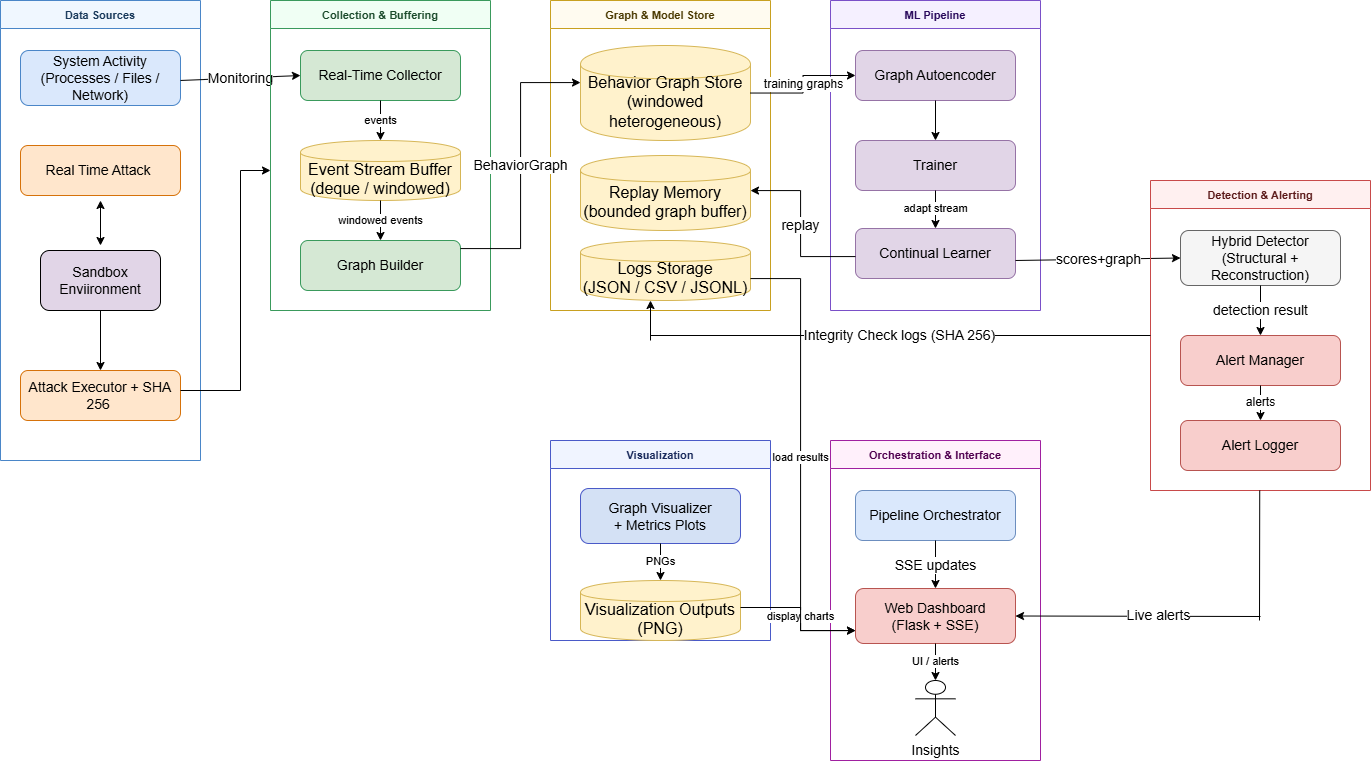

The diagram above was exported from draw.io. Its source (the exported page's mxGraphModel, read from the mxfile embedded in the PNG):
<mxGraphModel dx="1603" dy="863" grid="1" gridSize="10" guides="1" tooltips="1" connect="1" arrows="1" fold="1" page="1" pageScale="1" pageWidth="827" pageHeight="1169" math="0" shadow="0">
  <root>
    <mxCell id="0" />
    <mxCell id="1" parent="0" />
    <mxCell id="itdljkJY04Dnu7OtVys1-1" parent="1" style="swimlane;startSize=28;fillColor=#f0f7ff;strokeColor=#4a86c8;fontStyle=1;fontSize=11;fontColor=#1a3a5c;" value="Data Sources" vertex="1">
      <mxGeometry height="460" width="200" x="20" y="70" as="geometry" />
    </mxCell>
    <mxCell id="itdljkJY04Dnu7OtVys1-2" parent="itdljkJY04Dnu7OtVys1-1" style="rounded=1;whiteSpace=wrap;html=1;fillColor=#dae8fc;strokeColor=#4a86c8;fontSize=11;" value="&lt;font style=&quot;font-size: 14px;&quot;&gt;&lt;font style=&quot;&quot;&gt;System Activity&lt;br&gt;&lt;/font&gt;(Processes / Files / Network)&lt;/font&gt;" vertex="1">
      <mxGeometry height="55" width="160" x="20" y="50" as="geometry" />
    </mxCell>
    <mxCell id="itdljkJY04Dnu7OtVys1-3" parent="itdljkJY04Dnu7OtVys1-1" style="rounded=1;whiteSpace=wrap;html=1;fillColor=#ffe6cc;strokeColor=#d6720a;fontSize=11;" value="&lt;font style=&quot;font-size: 14px;&quot;&gt;Real Time Attack&amp;nbsp;&lt;/font&gt;" vertex="1">
      <mxGeometry height="50" width="160" x="20" y="145" as="geometry" />
    </mxCell>
    <mxCell id="itdljkJY04Dnu7OtVys1-4" parent="itdljkJY04Dnu7OtVys1-1" style="rounded=1;whiteSpace=wrap;html=1;fillColor=#ffe6cc;strokeColor=#d6720a;fontSize=11;" value="&lt;font style=&quot;font-size: 14px;&quot;&gt;Attack Executor + SHA 256&amp;nbsp;&lt;/font&gt;" vertex="1">
      <mxGeometry height="50" width="160" x="20" y="370" as="geometry" />
    </mxCell>
    <mxCell id="itdljkJY04Dnu7OtVys1-49" parent="itdljkJY04Dnu7OtVys1-1" style="rounded=1;whiteSpace=wrap;html=1;fillColor=#E1D5E7;" value="&lt;font style=&quot;font-size: 14px;&quot;&gt;Sandbox Enviironment&lt;/font&gt;" vertex="1">
      <mxGeometry height="60" width="120" x="40" y="250" as="geometry" />
    </mxCell>
    <mxCell id="itdljkJY04Dnu7OtVys1-50" edge="1" parent="itdljkJY04Dnu7OtVys1-1" style="endArrow=classic;startArrow=classic;html=1;rounded=0;" value="">
      <mxGeometry height="50" relative="1" width="50" as="geometry">
        <mxPoint x="100" y="245" as="sourcePoint" />
        <mxPoint x="100" y="200" as="targetPoint" />
      </mxGeometry>
    </mxCell>
    <mxCell id="itdljkJY04Dnu7OtVys1-51" edge="1" parent="itdljkJY04Dnu7OtVys1-1" style="endArrow=classic;html=1;rounded=0;entryX=0.5;entryY=0;entryDx=0;entryDy=0;" target="itdljkJY04Dnu7OtVys1-4" value="">
      <mxGeometry height="50" relative="1" width="50" as="geometry">
        <mxPoint x="100" y="310" as="sourcePoint" />
        <mxPoint x="150" y="260" as="targetPoint" />
      </mxGeometry>
    </mxCell>
    <mxCell id="itdljkJY04Dnu7OtVys1-52" edge="1" parent="itdljkJY04Dnu7OtVys1-1" style="endArrow=none;html=1;rounded=0;" value="">
      <mxGeometry height="50" relative="1" width="50" as="geometry">
        <mxPoint x="180" y="390" as="sourcePoint" />
        <mxPoint x="240" y="390" as="targetPoint" />
      </mxGeometry>
    </mxCell>
    <mxCell id="itdljkJY04Dnu7OtVys1-59" edge="1" parent="itdljkJY04Dnu7OtVys1-1" style="endArrow=classic;html=1;rounded=0;entryX=0;entryY=0.5;entryDx=0;entryDy=0;" target="itdljkJY04Dnu7OtVys1-9" value="&lt;font style=&quot;font-size: 14px;&quot;&gt;Monitoring&lt;/font&gt;">
      <mxGeometry height="50" relative="1" width="50" as="geometry">
        <mxPoint x="180" y="80" as="sourcePoint" />
        <mxPoint x="230" y="30" as="targetPoint" />
      </mxGeometry>
    </mxCell>
    <mxCell id="itdljkJY04Dnu7OtVys1-8" parent="1" style="swimlane;startSize=28;fillColor=#f0fff4;strokeColor=#3a9a5c;fontStyle=1;fontSize=11;fontColor=#1a4a2a;" value="Collection &amp; Buffering" vertex="1">
      <mxGeometry height="310" width="220" x="290" y="70" as="geometry" />
    </mxCell>
    <mxCell id="itdljkJY04Dnu7OtVys1-9" parent="itdljkJY04Dnu7OtVys1-8" style="rounded=1;whiteSpace=wrap;html=1;fillColor=#d5e8d4;strokeColor=#3a9a5c;fontSize=11;" value="&lt;font style=&quot;font-size: 14px;&quot;&gt;Real-Time Collector&lt;/font&gt;" vertex="1">
      <mxGeometry height="50" width="160" x="30" y="50" as="geometry" />
    </mxCell>
    <mxCell id="itdljkJY04Dnu7OtVys1-10" parent="itdljkJY04Dnu7OtVys1-8" style="shape=cylinder;whiteSpace=wrap;html=1;fillColor=#fff2cc;strokeColor=#d6b656;fontSize=11;" value="&lt;div&gt;&lt;font style=&quot;font-size: 14px;&quot;&gt;&lt;br&gt;&lt;/font&gt;&lt;/div&gt;&lt;font size=&quot;3&quot;&gt;Event Stream Buffer&lt;br&gt;(deque / windowed)&lt;/font&gt;" vertex="1">
      <mxGeometry height="60" width="160" x="30" y="140" as="geometry" />
    </mxCell>
    <mxCell id="itdljkJY04Dnu7OtVys1-11" parent="itdljkJY04Dnu7OtVys1-8" style="rounded=1;whiteSpace=wrap;html=1;fillColor=#d5e8d4;strokeColor=#3a9a5c;fontSize=11;" value="&lt;font style=&quot;font-size: 14px;&quot;&gt;Graph Builder&lt;/font&gt;" vertex="1">
      <mxGeometry height="50" width="160" x="30" y="240" as="geometry" />
    </mxCell>
    <mxCell id="itdljkJY04Dnu7OtVys1-12" parent="1" style="swimlane;startSize=28;fillColor=#fffbf0;strokeColor=#c8a020;fontStyle=1;fontSize=11;fontColor=#4a3800;" value="Graph &amp; Model Store" vertex="1">
      <mxGeometry height="310" width="220" x="570" y="70" as="geometry" />
    </mxCell>
    <mxCell id="itdljkJY04Dnu7OtVys1-13" parent="itdljkJY04Dnu7OtVys1-12" style="shape=cylinder;whiteSpace=wrap;html=1;fillColor=#fff2cc;strokeColor=#d6b656;fontSize=11;" value="&lt;div&gt;&lt;font style=&quot;font-size: 14px;&quot;&gt;&lt;br&gt;&lt;/font&gt;&lt;/div&gt;&lt;font size=&quot;3&quot;&gt;Behavior Graph Store&lt;br&gt;(windowed heterogeneous)&lt;/font&gt;" vertex="1">
      <mxGeometry height="95" width="170" x="30" y="45" as="geometry" />
    </mxCell>
    <mxCell id="itdljkJY04Dnu7OtVys1-14" parent="itdljkJY04Dnu7OtVys1-12" style="shape=cylinder;whiteSpace=wrap;html=1;fillColor=#fff2cc;strokeColor=#d6b656;fontSize=11;" value="&lt;div&gt;&lt;font style=&quot;font-size: 14px;&quot;&gt;&lt;br&gt;&lt;/font&gt;&lt;/div&gt;&lt;div&gt;&lt;span style=&quot;background-color: transparent; color: light-dark(rgb(0, 0, 0), rgb(255, 255, 255));&quot;&gt;&lt;font size=&quot;3&quot;&gt;Replay Memory&lt;/font&gt;&lt;/span&gt;&lt;/div&gt;&lt;font size=&quot;3&quot;&gt;(bounded graph buffer)&lt;/font&gt;" vertex="1">
      <mxGeometry height="75" width="170" x="30" y="155" as="geometry" />
    </mxCell>
    <mxCell id="itdljkJY04Dnu7OtVys1-15" parent="itdljkJY04Dnu7OtVys1-12" style="shape=cylinder;whiteSpace=wrap;html=1;fillColor=#fff2cc;strokeColor=#d6b656;fontSize=11;" value="&lt;div&gt;&lt;font style=&quot;font-size: 12px;&quot;&gt;&lt;br&gt;&lt;/font&gt;&lt;/div&gt;&lt;font size=&quot;3&quot;&gt;Logs Storage&lt;br&gt;(JSON / CSV / JSONL)&lt;/font&gt;" vertex="1">
      <mxGeometry height="60" width="170" x="30" y="240" as="geometry" />
    </mxCell>
    <mxCell id="itdljkJY04Dnu7OtVys1-16" parent="1" style="swimlane;startSize=28;fillColor=#f5f0ff;strokeColor=#7a50c8;fontStyle=1;fontSize=11;fontColor=#2a0a5c;" value="ML Pipeline" vertex="1">
      <mxGeometry height="310" width="210" x="850" y="70" as="geometry" />
    </mxCell>
    <mxCell id="itdljkJY04Dnu7OtVys1-17" parent="itdljkJY04Dnu7OtVys1-16" style="rounded=1;whiteSpace=wrap;html=1;fillColor=#e1d5e7;strokeColor=#9673a6;fontSize=11;" value="&lt;font style=&quot;font-size: 14px;&quot;&gt;Graph Autoencoder&lt;/font&gt;" vertex="1">
      <mxGeometry height="50" width="160" x="25" y="50" as="geometry" />
    </mxCell>
    <mxCell id="itdljkJY04Dnu7OtVys1-18" parent="itdljkJY04Dnu7OtVys1-16" style="rounded=1;whiteSpace=wrap;html=1;fillColor=#e1d5e7;strokeColor=#9673a6;fontSize=11;" value="&lt;font style=&quot;font-size: 14px;&quot;&gt;Trainer&lt;/font&gt;" vertex="1">
      <mxGeometry height="50" width="160" x="25" y="140" as="geometry" />
    </mxCell>
    <mxCell id="itdljkJY04Dnu7OtVys1-19" parent="itdljkJY04Dnu7OtVys1-16" style="rounded=1;whiteSpace=wrap;html=1;fillColor=#e1d5e7;strokeColor=#9673a6;fontSize=11;" value="&lt;font style=&quot;font-size: 14px;&quot;&gt;Continual Learner&lt;/font&gt;" vertex="1">
      <mxGeometry height="50" width="160" x="25" y="228" as="geometry" />
    </mxCell>
    <mxCell id="itdljkJY04Dnu7OtVys1-20" edge="1" parent="itdljkJY04Dnu7OtVys1-16" style="endArrow=classic;html=1;rounded=0;entryX=0;entryY=0.5;entryDx=0;entryDy=0;" target="itdljkJY04Dnu7OtVys1-22" value="&lt;font style=&quot;font-size: 14px;&quot;&gt;scores+graph&lt;/font&gt;">
      <mxGeometry height="50" relative="1" width="50" x="0.0069" as="geometry">
        <mxPoint as="offset" />
        <mxPoint x="185" y="260" as="sourcePoint" />
        <mxPoint x="235" y="210" as="targetPoint" />
      </mxGeometry>
    </mxCell>
    <mxCell id="itdljkJY04Dnu7OtVys1-21" parent="1" style="swimlane;startSize=28;fillColor=#fff0f0;strokeColor=#c84a4a;fontStyle=1;fontSize=11;fontColor=#5c1a1a;" value="Detection &amp; Alerting" vertex="1">
      <mxGeometry height="310" width="220" x="1170" y="250" as="geometry" />
    </mxCell>
    <mxCell id="itdljkJY04Dnu7OtVys1-22" parent="itdljkJY04Dnu7OtVys1-21" style="rounded=1;whiteSpace=wrap;html=1;fillColor=#f5f5f5;strokeColor=#666666;fontSize=11;" value="&lt;font style=&quot;font-size: 14px;&quot;&gt;Hybrid Detector&lt;br&gt;(Structural + Reconstruction)&lt;/font&gt;" vertex="1">
      <mxGeometry height="55" width="160" x="30" y="50" as="geometry" />
    </mxCell>
    <mxCell id="itdljkJY04Dnu7OtVys1-23" parent="itdljkJY04Dnu7OtVys1-21" style="rounded=1;whiteSpace=wrap;html=1;fillColor=#f8cecc;strokeColor=#b85450;fontSize=11;" value="&lt;font style=&quot;font-size: 14px;&quot;&gt;Alert Manager&lt;/font&gt;" vertex="1">
      <mxGeometry height="50" width="160" x="30" y="155" as="geometry" />
    </mxCell>
    <mxCell id="itdljkJY04Dnu7OtVys1-24" parent="itdljkJY04Dnu7OtVys1-21" style="rounded=1;whiteSpace=wrap;html=1;fillColor=#f8cecc;strokeColor=#b85450;fontSize=11;" value="&lt;font style=&quot;font-size: 14px;&quot;&gt;Alert Logger&lt;/font&gt;" vertex="1">
      <mxGeometry height="50" width="160" x="30" y="240" as="geometry" />
    </mxCell>
    <mxCell id="itdljkJY04Dnu7OtVys1-25" parent="1" style="swimlane;startSize=28;fillColor=#f0f4ff;strokeColor=#4a5ac8;fontStyle=1;fontSize=11;fontColor=#1a2a5c;" value="Visualization" vertex="1">
      <mxGeometry height="200" width="220" x="570" y="510" as="geometry" />
    </mxCell>
    <mxCell id="itdljkJY04Dnu7OtVys1-26" parent="itdljkJY04Dnu7OtVys1-25" style="rounded=1;whiteSpace=wrap;html=1;fillColor=#d4e1f5;strokeColor=#4a5ac8;fontSize=11;" value="&lt;font style=&quot;font-size: 14px;&quot;&gt;Graph Visualizer&lt;br&gt;+ Metrics Plots&lt;/font&gt;" vertex="1">
      <mxGeometry height="55" width="160" x="30" y="48" as="geometry" />
    </mxCell>
    <mxCell id="itdljkJY04Dnu7OtVys1-27" parent="itdljkJY04Dnu7OtVys1-25" style="shape=cylinder;whiteSpace=wrap;html=1;fillColor=#fff2cc;strokeColor=#d6b656;fontSize=11;" value="&lt;div&gt;&lt;font style=&quot;font-size: 14px;&quot;&gt;&lt;br&gt;&lt;/font&gt;&lt;/div&gt;&lt;font size=&quot;3&quot;&gt;Visualization Outputs (PNG)&lt;/font&gt;" vertex="1">
      <mxGeometry height="60" width="160" x="30" y="140" as="geometry" />
    </mxCell>
    <mxCell id="itdljkJY04Dnu7OtVys1-28" parent="1" style="swimlane;startSize=28;fillColor=#fff0fb;strokeColor=#a020a0;fontStyle=1;fontSize=11;fontColor=#500050;" value="Orchestration &amp; Interface" vertex="1">
      <mxGeometry height="320" width="210" x="850" y="510" as="geometry" />
    </mxCell>
    <mxCell id="itdljkJY04Dnu7OtVys1-29" parent="itdljkJY04Dnu7OtVys1-28" style="rounded=1;whiteSpace=wrap;html=1;fillColor=#dae8fc;strokeColor=#6c8ebf;fontSize=11;" value="&lt;font style=&quot;font-size: 14px;&quot;&gt;Pipeline Orchestrator&lt;/font&gt;" vertex="1">
      <mxGeometry height="50" width="160" x="25" y="50" as="geometry" />
    </mxCell>
    <mxCell id="itdljkJY04Dnu7OtVys1-30" parent="itdljkJY04Dnu7OtVys1-28" style="rounded=1;whiteSpace=wrap;html=1;fillColor=#f8cecc;strokeColor=#b85450;fontSize=11;" value="&lt;font style=&quot;font-size: 14px;&quot;&gt;Web Dashboard&lt;br&gt;(Flask + SSE)&lt;/font&gt;" vertex="1">
      <mxGeometry height="55" width="160" x="25" y="148" as="geometry" />
    </mxCell>
    <mxCell id="itdljkJY04Dnu7OtVys1-31" parent="itdljkJY04Dnu7OtVys1-28" style="shape=umlActor;verticalLabelPosition=bottom;verticalAlign=top;html=1;fontSize=11;" value="&lt;font style=&quot;font-size: 14px;&quot;&gt;Insights&lt;/font&gt;" vertex="1">
      <mxGeometry height="55" width="40" x="85" y="240" as="geometry" />
    </mxCell>
    <mxCell id="itdljkJY04Dnu7OtVys1-32" edge="1" parent="1" source="itdljkJY04Dnu7OtVys1-9" style="edgeStyle=orthogonalEdgeStyle;rounded=0;html=1;" target="itdljkJY04Dnu7OtVys1-10" value="events">
      <mxGeometry relative="1" as="geometry" />
    </mxCell>
    <mxCell id="itdljkJY04Dnu7OtVys1-33" edge="1" parent="1" source="itdljkJY04Dnu7OtVys1-10" style="edgeStyle=orthogonalEdgeStyle;rounded=0;html=1;" target="itdljkJY04Dnu7OtVys1-11" value="windowed events">
      <mxGeometry relative="1" as="geometry" />
    </mxCell>
    <mxCell id="itdljkJY04Dnu7OtVys1-34" edge="1" parent="1" source="itdljkJY04Dnu7OtVys1-11" style="edgeStyle=orthogonalEdgeStyle;rounded=0;html=1;           exitX=1;exitY=0.5;exitDx=0;exitDy=0;           entryX=0;entryY=0.5;entryDx=0;entryDy=0;" target="itdljkJY04Dnu7OtVys1-13" value="&lt;font style=&quot;font-size: 14px;&quot;&gt;BehaviorGraph&lt;/font&gt;">
      <mxGeometry relative="1" as="geometry">
        <Array as="points">
          <mxPoint x="540" y="318" />
          <mxPoint x="540" y="152" />
        </Array>
      </mxGeometry>
    </mxCell>
    <mxCell id="itdljkJY04Dnu7OtVys1-35" edge="1" parent="1" source="itdljkJY04Dnu7OtVys1-13" style="edgeStyle=orthogonalEdgeStyle;rounded=0;html=1;           exitX=1;exitY=0.5;exitDx=0;exitDy=0;           entryX=0;entryY=0.5;entryDx=0;entryDy=0;" target="itdljkJY04Dnu7OtVys1-17" value="&lt;font style=&quot;font-size: 12px;&quot;&gt;training graphs&lt;/font&gt;">
      <mxGeometry relative="1" x="0.0044" as="geometry">
        <mxPoint as="offset" />
      </mxGeometry>
    </mxCell>
    <mxCell id="itdljkJY04Dnu7OtVys1-36" edge="1" parent="1" source="itdljkJY04Dnu7OtVys1-17" style="edgeStyle=orthogonalEdgeStyle;rounded=0;html=1;" target="itdljkJY04Dnu7OtVys1-18" value="">
      <mxGeometry relative="1" as="geometry" />
    </mxCell>
    <mxCell id="itdljkJY04Dnu7OtVys1-37" edge="1" parent="1" source="itdljkJY04Dnu7OtVys1-18" style="edgeStyle=orthogonalEdgeStyle;rounded=0;html=1;" target="itdljkJY04Dnu7OtVys1-19" value="adapt stream">
      <mxGeometry relative="1" as="geometry" />
    </mxCell>
    <mxCell id="itdljkJY04Dnu7OtVys1-38" edge="1" parent="1" source="itdljkJY04Dnu7OtVys1-19" style="edgeStyle=orthogonalEdgeStyle;rounded=0;html=1;           exitX=0;exitY=0.5;exitDx=0;exitDy=0;           entryX=1;entryY=0.5;entryDx=0;entryDy=0;" target="itdljkJY04Dnu7OtVys1-14" value="&lt;font style=&quot;font-size: 14px;&quot;&gt;replay&lt;/font&gt;">
      <mxGeometry relative="1" as="geometry">
        <Array as="points">
          <mxPoint x="820" y="326" />
          <mxPoint x="820" y="260" />
        </Array>
      </mxGeometry>
    </mxCell>
    <mxCell id="itdljkJY04Dnu7OtVys1-39" edge="1" parent="1" source="itdljkJY04Dnu7OtVys1-22" style="edgeStyle=orthogonalEdgeStyle;rounded=0;html=1;" target="itdljkJY04Dnu7OtVys1-23" value="&lt;font style=&quot;font-size: 14px;&quot;&gt;detection result&lt;/font&gt;">
      <mxGeometry relative="1" as="geometry" />
    </mxCell>
    <mxCell id="itdljkJY04Dnu7OtVys1-40" edge="1" parent="1" source="itdljkJY04Dnu7OtVys1-23" style="edgeStyle=orthogonalEdgeStyle;rounded=0;html=1;" target="itdljkJY04Dnu7OtVys1-24" value="&lt;font style=&quot;font-size: 12px;&quot;&gt;alerts&lt;/font&gt;">
      <mxGeometry relative="1" as="geometry" />
    </mxCell>
    <mxCell id="itdljkJY04Dnu7OtVys1-41" edge="1" parent="1" source="itdljkJY04Dnu7OtVys1-26" style="edgeStyle=orthogonalEdgeStyle;rounded=0;html=1;" target="itdljkJY04Dnu7OtVys1-27" value="PNGs">
      <mxGeometry relative="1" as="geometry" />
    </mxCell>
    <mxCell id="itdljkJY04Dnu7OtVys1-42" edge="1" parent="1" source="itdljkJY04Dnu7OtVys1-27" style="edgeStyle=orthogonalEdgeStyle;rounded=0;html=1;           exitX=1;exitY=0.5;exitDx=0;exitDy=0;           entryX=0;entryY=0.5;entryDx=0;entryDy=0;" target="itdljkJY04Dnu7OtVys1-30" value="display charts">
      <mxGeometry relative="1" as="geometry">
        <Array as="points">
          <mxPoint x="820" y="677" />
          <mxPoint x="820" y="700" />
        </Array>
      </mxGeometry>
    </mxCell>
    <mxCell id="itdljkJY04Dnu7OtVys1-43" edge="1" parent="1" source="itdljkJY04Dnu7OtVys1-15" style="edgeStyle=orthogonalEdgeStyle;rounded=0;html=1;           exitX=1;exitY=0.5;exitDx=0;exitDy=0;           entryX=0;entryY=0.5;entryDx=0;entryDy=0;" target="itdljkJY04Dnu7OtVys1-30" value="load results">
      <mxGeometry relative="1" as="geometry">
        <Array as="points">
          <mxPoint x="820" y="348" />
          <mxPoint x="820" y="700" />
        </Array>
      </mxGeometry>
    </mxCell>
    <mxCell id="itdljkJY04Dnu7OtVys1-44" edge="1" parent="1" source="itdljkJY04Dnu7OtVys1-29" style="edgeStyle=orthogonalEdgeStyle;rounded=0;html=1;" target="itdljkJY04Dnu7OtVys1-30" value="&lt;font style=&quot;font-size: 14px;&quot;&gt;SSE updates&lt;/font&gt;">
      <mxGeometry relative="1" as="geometry" />
    </mxCell>
    <mxCell id="itdljkJY04Dnu7OtVys1-45" edge="1" parent="1" source="itdljkJY04Dnu7OtVys1-30" style="edgeStyle=orthogonalEdgeStyle;rounded=0;html=1;" target="itdljkJY04Dnu7OtVys1-31" value="UI / alerts">
      <mxGeometry relative="1" as="geometry" />
    </mxCell>
    <mxCell id="itdljkJY04Dnu7OtVys1-46" edge="1" parent="1" style="endArrow=none;html=1;rounded=0;" value="">
      <mxGeometry height="50" relative="1" width="50" as="geometry">
        <mxPoint x="1279" y="690" as="sourcePoint" />
        <mxPoint x="1279.23" y="560" as="targetPoint" />
      </mxGeometry>
    </mxCell>
    <mxCell id="itdljkJY04Dnu7OtVys1-47" edge="1" parent="1" style="endArrow=classic;html=1;rounded=0;entryX=1;entryY=0.5;entryDx=0;entryDy=0;" target="itdljkJY04Dnu7OtVys1-30" value="">
      <mxGeometry height="50" relative="1" width="50" as="geometry">
        <mxPoint x="1280" y="686" as="sourcePoint" />
        <mxPoint x="1040" y="690" as="targetPoint" />
      </mxGeometry>
    </mxCell>
    <mxCell id="itdljkJY04Dnu7OtVys1-48" connectable="0" parent="itdljkJY04Dnu7OtVys1-47" style="edgeLabel;html=1;align=center;verticalAlign=middle;resizable=0;points=[];" value="&lt;font style=&quot;font-size: 14px;&quot;&gt;Live alerts&lt;/font&gt;" vertex="1">
      <mxGeometry relative="1" x="-0.1738" y="-2" as="geometry">
        <mxPoint x="-1" as="offset" />
      </mxGeometry>
    </mxCell>
    <mxCell id="itdljkJY04Dnu7OtVys1-53" edge="1" parent="1" style="endArrow=none;html=1;rounded=0;" value="">
      <mxGeometry height="50" relative="1" width="50" as="geometry">
        <mxPoint x="260" y="460" as="sourcePoint" />
        <mxPoint x="260" y="240" as="targetPoint" />
      </mxGeometry>
    </mxCell>
    <mxCell id="itdljkJY04Dnu7OtVys1-54" edge="1" parent="1" style="endArrow=classic;html=1;rounded=0;" value="">
      <mxGeometry height="50" relative="1" width="50" as="geometry">
        <mxPoint x="260" y="240" as="sourcePoint" />
        <mxPoint x="290" y="240" as="targetPoint" />
      </mxGeometry>
    </mxCell>
    <mxCell id="itdljkJY04Dnu7OtVys1-55" edge="1" parent="1" source="itdljkJY04Dnu7OtVys1-21" style="endArrow=none;html=1;rounded=0;exitX=0;exitY=0.5;exitDx=0;exitDy=0;" value="&lt;font style=&quot;font-size: 14px;&quot;&gt;Integrity Check logs (SHA 256)&lt;/font&gt;">
      <mxGeometry height="50" relative="1" width="50" as="geometry">
        <mxPoint x="890" y="480" as="sourcePoint" />
        <mxPoint x="670" y="405" as="targetPoint" />
      </mxGeometry>
    </mxCell>
    <mxCell id="itdljkJY04Dnu7OtVys1-56" edge="1" parent="1" style="endArrow=classic;html=1;rounded=0;" value="">
      <mxGeometry height="50" relative="1" width="50" as="geometry">
        <mxPoint x="670" y="410" as="sourcePoint" />
        <mxPoint x="670" y="370" as="targetPoint" />
      </mxGeometry>
    </mxCell>
  </root>
</mxGraphModel>